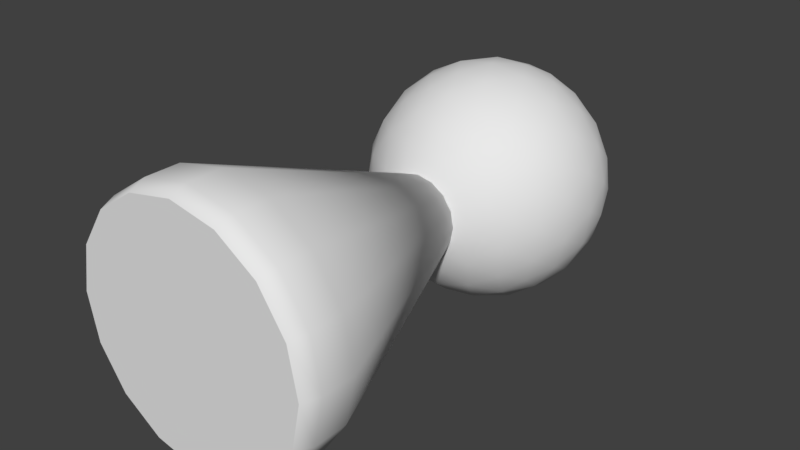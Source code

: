 # Source: player.blend  (saved by Blender 2.79.0; exported with 4.5.12 LTS)
import bpy
from mathutils import Matrix  # noqa: F401  (used for matrix-valued properties, if any)

bpy.ops.wm.read_factory_settings(use_empty=True)
scene = bpy.context.scene
scene.name = 'Scene'

# ---- collections
col_collection_1 = bpy.data.collections.new('Collection 1'); scene.collection.children.link(col_collection_1)

# ---- world
world_world = bpy.data.worlds.new('World'); scene.world = world_world
world_world.color = (0.05088, 0.05088, 0.05088)
world_world.use_sun_shadow = False
world_world.sun_shadow_jitter_overblur = 0.0
world_world.cycles.sampling_method = 'MANUAL'

# ---- meshes
me_cylinder_002 = bpy.data.meshes.new('Cylinder.002')
me_cylinder_002.from_pydata([(0.0, 0.1, -0.75), (0.0, 0.3, -0.75), (0.287, 0.1, -0.6929), (0.287, 0.3, -0.6929), (0.5303, 0.1, -0.5303), (0.5303, 0.3, -0.5303), (0.6929, 0.1, -0.287), (0.6929, 0.3, -0.287), (0.75, 0.1, 2.951e-08), (0.75, 0.3, 2.295e-08), (0.6929, 0.1, 0.287), (0.6929, 0.3, 0.287), (0.5303, 0.1, 0.5303), (0.5303, 0.3, 0.5303), (0.287, 0.1, 0.6929), (0.287, 0.3, 0.6929), (1.132e-07, 0.1, 0.75), (1.132e-07, 0.3, 0.75), (-0.287, 0.1, 0.6929), (-0.287, 0.3, 0.6929), (-0.5303, 0.1, 0.5303), (-0.5303, 0.3, 0.5303), (-0.6929, 0.1, 0.287), (-0.6929, 0.3, 0.287), (-0.75, 0.1, -1.222e-08), (-0.75, 0.3, -1.878e-08), (-0.6929, 0.1, -0.287), (-0.6929, 0.3, -0.287), (-0.5303, 0.1, -0.5303), (-0.5303, 0.3, -0.5303), (-0.287, 0.1, -0.6929), (-0.287, 0.3, -0.6929), (2.794e-08, 2.3, -8.378e-08), (-0.5038, -2.936e-08, -0.5038), (-0.6583, -1.589e-08, -0.2727), (-0.7125, -4.952e-16, -8.496e-09), (-0.6583, 1.589e-08, 0.2727), (-0.5038, 2.936e-08, 0.5038), (-0.2727, 3.836e-08, 0.6583), (1.078e-07, 4.153e-08, 0.7125), (0.2727, 3.836e-08, 0.6583), (0.5038, 2.936e-08, 0.5038), (0.6583, 1.589e-08, 0.2727), (0.7125, 1.815e-15, 3.114e-08), (0.6583, -1.589e-08, -0.2727), (0.5038, -2.936e-08, -0.5038), (0.2727, -3.836e-08, -0.6583), (2.601e-10, -4.153e-08, -0.7125), (-0.2727, -3.836e-08, -0.6583), (0.0, 1.6, -6.994e-08), (0.5065, 1.987, 0.368), (-0.1935, 1.987, 0.5955), (-0.6261, 1.987, -8.685e-08), (-0.1935, 1.987, -0.5955), (0.5065, 1.987, -0.368), (0.1935, 2.613, 0.5955), (-0.5065, 2.613, 0.368), (-0.5065, 2.613, -0.368), (0.1935, 2.613, -0.5955), (0.6261, 2.613, -1.142e-07), (0.0, 3.0, -1.311e-07), (-0.163, 1.84, 0.5016), (-0.1137, 1.705, 0.35), (-0.05432, 1.622, 0.1672), (0.1422, 1.622, 0.1033), (0.2977, 1.705, 0.2163), (0.4267, 1.84, 0.31), (0.3724, 1.948, 0.4772), (0.184, 1.932, 0.5663), (-0.02075, 1.948, 0.6049), (0.5689, 1.948, -0.2067), (0.5955, 1.932, -8.445e-08), (0.5689, 1.948, 0.2067), (0.1422, 1.622, -0.1033), (0.2977, 1.705, -0.2163), (0.4267, 1.84, -0.31), (-0.5274, 1.84, -8.042e-08), (-0.368, 1.705, -7.451e-08), (-0.1758, 1.622, -7.092e-08), (-0.3388, 1.948, 0.5016), (-0.4817, 1.932, 0.35), (-0.5817, 1.948, 0.1672), (-0.163, 1.84, -0.5016), (-0.1137, 1.705, -0.35), (-0.05432, 1.622, -0.1672), (-0.5817, 1.948, -0.1672), (-0.4817, 1.932, -0.35), (-0.3388, 1.948, -0.5016), (-0.02075, 1.948, -0.6049), (0.184, 1.932, -0.5663), (0.3724, 1.948, -0.4772), (0.6696, 2.476, 0.1033), (0.6657, 2.3, 0.2163), (0.6025, 2.124, 0.31), (0.6025, 2.124, -0.31), (0.6657, 2.3, -0.2163), (0.6696, 2.476, -0.1033), (0.1087, 2.476, 0.6688), (0.0, 2.3, 0.7), (-0.1087, 2.124, 0.6688), (0.481, 2.124, 0.4772), (0.4114, 2.3, 0.5663), (0.3052, 2.476, 0.6049), (-0.6025, 2.476, 0.31), (-0.6657, 2.3, 0.2163), (-0.6696, 2.124, 0.1033), (-0.3052, 2.124, 0.6049), (-0.4114, 2.3, 0.5663), (-0.481, 2.476, 0.4772), (-0.481, 2.476, -0.4772), (-0.4114, 2.3, -0.5663), (-0.3052, 2.124, -0.6049), (-0.6696, 2.124, -0.1033), (-0.6657, 2.3, -0.2163), (-0.6025, 2.476, -0.31), (0.3052, 2.476, -0.6049), (0.4114, 2.3, -0.5663), (0.481, 2.124, -0.4772), (-0.1087, 2.124, -0.6688), (0.0, 2.3, -0.7), (0.1087, 2.476, -0.6688), (0.5817, 2.652, 0.1672), (0.4817, 2.668, 0.35), (0.3388, 2.652, 0.5016), (0.02075, 2.652, 0.6049), (-0.184, 2.668, 0.5663), (-0.3724, 2.652, 0.4772), (-0.5689, 2.652, 0.2067), (-0.5955, 2.668, -1.166e-07), (-0.5689, 2.652, -0.2067), (-0.3724, 2.652, -0.4772), (-0.184, 2.668, -0.5663), (0.02075, 2.652, -0.6049), (0.3388, 2.652, -0.5016), (0.4817, 2.668, -0.35), (0.5817, 2.652, -0.1672), (0.05432, 2.978, 0.1672), (0.1137, 2.895, 0.35), (0.163, 2.76, 0.5016), (0.5274, 2.76, -1.207e-07), (0.368, 2.895, -1.266e-07), (0.1758, 2.978, -1.302e-07), (-0.1422, 2.978, 0.1033), (-0.2977, 2.895, 0.2163), (-0.4267, 2.76, 0.31), (-0.1422, 2.978, -0.1033), (-0.2977, 2.895, -0.2163), (-0.4267, 2.76, -0.31), (0.05432, 2.978, -0.1672), (0.1137, 2.895, -0.35), (0.163, 2.76, -0.5016), (0.2533, 2.926, -0.184), (0.4467, 2.807, -0.184), (0.313, 2.807, -0.368), (-0.09674, 2.926, -0.2977), (-0.03695, 2.807, -0.4817), (-0.2533, 2.807, -0.4114), (-0.313, 2.926, -1.279e-07), (-0.4696, 2.807, -0.1137), (-0.4696, 2.807, 0.1137), (-0.09674, 2.926, 0.2977), (-0.2533, 2.807, 0.4114), (-0.03695, 2.807, 0.4817), (0.2533, 2.926, 0.184), (0.313, 2.807, 0.368), (0.4467, 2.807, 0.184), (0.6033, 2.493, -0.2977), (0.5663, 2.3, -0.4114), (0.4696, 2.493, -0.4817), (-0.09674, 2.493, -0.6657), (-0.2163, 2.3, -0.6657), (-0.3131, 2.493, -0.5955), (-0.663, 2.493, -0.1137), (-0.7, 2.3, 1.618e-07), (-0.663, 2.493, 0.1137), (-0.3131, 2.493, 0.5955), (-0.2163, 2.3, 0.6657), (-0.09674, 2.493, 0.6657), (0.4696, 2.493, 0.4817), (0.5663, 2.3, 0.4114), (0.6033, 2.493, 0.2977), (0.2163, 2.3, -0.6657), (0.3131, 2.107, -0.5955), (0.09674, 2.107, -0.6657), (-0.5663, 2.3, -0.4114), (-0.4696, 2.107, -0.4817), (-0.6033, 2.107, -0.2977), (-0.5663, 2.3, 0.4114), (-0.6033, 2.107, 0.2977), (-0.4696, 2.107, 0.4817), (0.2163, 2.3, 0.6657), (0.09674, 2.107, 0.6657), (0.3131, 2.107, 0.5955), (0.7, 2.3, -1.162e-07), (0.663, 2.107, 0.1137), (0.663, 2.107, -0.1137), (0.2533, 1.793, -0.4114), (0.09674, 1.674, -0.2977), (0.03695, 1.793, -0.4817), (-0.313, 1.793, -0.368), (-0.2533, 1.674, -0.184), (-0.4467, 1.793, -0.184), (-0.4467, 1.793, 0.184), (-0.2533, 1.674, 0.184), (-0.313, 1.793, 0.368), (0.4696, 1.793, -0.1137), (0.4696, 1.793, 0.1137), (0.313, 1.674, 4.434e-07), (0.03695, 1.793, 0.4817), (0.09674, 1.674, 0.2977), (0.2533, 1.793, 0.4114)], [], [(0, 1, 3, 2), (2, 3, 5, 4), (4, 5, 7, 6), (6, 7, 9, 8), (8, 9, 11, 10), (10, 11, 13, 12), (12, 13, 15, 14), (14, 15, 17, 16), (16, 17, 19, 18), (18, 19, 21, 20), (20, 21, 23, 22), (22, 23, 25, 24), (24, 25, 27, 26), (26, 27, 29, 28), (7, 5, 32), (28, 29, 31, 30), (30, 31, 1, 0), (14, 16, 39, 40), (18, 20, 37, 38), (17, 15, 32), (3, 1, 32), (27, 25, 32), (13, 11, 32), (23, 21, 32), (1, 31, 32), (9, 7, 32), (19, 17, 32), (29, 27, 32), (5, 3, 32), (15, 13, 32), (25, 23, 32), (11, 9, 32), (21, 19, 32), (31, 29, 32), (8, 10, 42, 43), (22, 24, 35, 36), (12, 14, 40, 41), (2, 4, 45, 46), (26, 28, 33, 34), (16, 18, 38, 39), (6, 8, 43, 44), (30, 0, 47, 48), (20, 22, 36, 37), (10, 12, 41, 42), (0, 2, 46, 47), (24, 26, 34, 35), (47, 46, 45, 44, 43, 42, 41, 40, 39, 38, 37, 36, 35, 34, 33, 48), (28, 30, 48, 33), (4, 6, 44, 45), (49, 64, 63), (50, 66, 72), (49, 63, 78), (49, 78, 84), (49, 84, 73), (50, 72, 93), (51, 69, 99), (52, 81, 105), (53, 87, 111), (54, 90, 117), (50, 93, 100), (51, 99, 106), (52, 105, 112), (53, 111, 118), (54, 117, 94), (55, 123, 138), (56, 126, 144), (57, 129, 147), (58, 132, 150), (59, 135, 139), (141, 148, 60), (140, 151, 141), (139, 152, 140), (141, 151, 148), (151, 149, 148), (140, 152, 151), (152, 153, 151), (151, 153, 149), (153, 150, 149), (139, 135, 152), (135, 134, 152), (152, 134, 153), (134, 133, 153), (153, 133, 150), (133, 58, 150), (148, 145, 60), (149, 154, 148), (150, 155, 149), (148, 154, 145), (154, 146, 145), (149, 155, 154), (155, 156, 154), (154, 156, 146), (156, 147, 146), (150, 132, 155), (132, 131, 155), (155, 131, 156), (131, 130, 156), (156, 130, 147), (130, 57, 147), (145, 142, 60), (146, 157, 145), (147, 158, 146), (145, 157, 142), (157, 143, 142), (146, 158, 157), (158, 159, 157), (157, 159, 143), (159, 144, 143), (147, 129, 158), (129, 128, 158), (158, 128, 159), (128, 127, 159), (159, 127, 144), (127, 56, 144), (142, 136, 60), (143, 160, 142), (144, 161, 143), (142, 160, 136), (160, 137, 136), (143, 161, 160), (161, 162, 160), (160, 162, 137), (162, 138, 137), (144, 126, 161), (126, 125, 161), (161, 125, 162), (125, 124, 162), (162, 124, 138), (124, 55, 138), (136, 141, 60), (137, 163, 136), (138, 164, 137), (136, 163, 141), (163, 140, 141), (137, 164, 163), (164, 165, 163), (163, 165, 140), (165, 139, 140), (138, 123, 164), (123, 122, 164), (164, 122, 165), (122, 121, 165), (165, 121, 139), (121, 59, 139), (96, 135, 59), (95, 166, 96), (94, 167, 95), (96, 166, 135), (166, 134, 135), (95, 167, 166), (167, 168, 166), (166, 168, 134), (168, 133, 134), (94, 117, 167), (117, 116, 167), (167, 116, 168), (116, 115, 168), (168, 115, 133), (115, 58, 133), (120, 132, 58), (119, 169, 120), (118, 170, 119), (120, 169, 132), (169, 131, 132), (119, 170, 169), (170, 171, 169), (169, 171, 131), (171, 130, 131), (118, 111, 170), (111, 110, 170), (170, 110, 171), (110, 109, 171), (171, 109, 130), (109, 57, 130), (114, 129, 57), (113, 172, 114), (112, 173, 113), (114, 172, 129), (172, 128, 129), (113, 173, 172), (173, 174, 172), (172, 174, 128), (174, 127, 128), (112, 105, 173), (105, 104, 173), (173, 104, 174), (104, 103, 174), (174, 103, 127), (103, 56, 127), (108, 126, 56), (107, 175, 108), (106, 176, 107), (108, 175, 126), (175, 125, 126), (107, 176, 175), (176, 177, 175), (175, 177, 125), (177, 124, 125), (106, 99, 176), (99, 98, 176), (176, 98, 177), (98, 97, 177), (177, 97, 124), (97, 55, 124), (102, 123, 55), (101, 178, 102), (100, 179, 101), (102, 178, 123), (178, 122, 123), (101, 179, 178), (179, 180, 178), (178, 180, 122), (180, 121, 122), (100, 93, 179), (93, 92, 179), (179, 92, 180), (92, 91, 180), (180, 91, 121), (91, 59, 121), (115, 120, 58), (116, 181, 115), (117, 182, 116), (115, 181, 120), (181, 119, 120), (116, 182, 181), (182, 183, 181), (181, 183, 119), (183, 118, 119), (117, 90, 182), (90, 89, 182), (182, 89, 183), (89, 88, 183), (183, 88, 118), (88, 53, 118), (109, 114, 57), (110, 184, 109), (111, 185, 110), (109, 184, 114), (184, 113, 114), (110, 185, 184), (185, 186, 184), (184, 186, 113), (186, 112, 113), (111, 87, 185), (87, 86, 185), (185, 86, 186), (86, 85, 186), (186, 85, 112), (85, 52, 112), (103, 108, 56), (104, 187, 103), (105, 188, 104), (103, 187, 108), (187, 107, 108), (104, 188, 187), (188, 189, 187), (187, 189, 107), (189, 106, 107), (105, 81, 188), (81, 80, 188), (188, 80, 189), (80, 79, 189), (189, 79, 106), (79, 51, 106), (97, 102, 55), (98, 190, 97), (99, 191, 98), (97, 190, 102), (190, 101, 102), (98, 191, 190), (191, 192, 190), (190, 192, 101), (192, 100, 101), (99, 69, 191), (69, 68, 191), (191, 68, 192), (68, 67, 192), (192, 67, 100), (67, 50, 100), (91, 96, 59), (92, 193, 91), (93, 194, 92), (91, 193, 96), (193, 95, 96), (92, 194, 193), (194, 195, 193), (193, 195, 95), (195, 94, 95), (93, 72, 194), (72, 71, 194), (194, 71, 195), (71, 70, 195), (195, 70, 94), (70, 54, 94), (75, 90, 54), (74, 196, 75), (73, 197, 74), (75, 196, 90), (196, 89, 90), (74, 197, 196), (197, 198, 196), (196, 198, 89), (198, 88, 89), (73, 84, 197), (84, 83, 197), (197, 83, 198), (83, 82, 198), (198, 82, 88), (82, 53, 88), (82, 87, 53), (83, 199, 82), (84, 200, 83), (82, 199, 87), (199, 86, 87), (83, 200, 199), (200, 201, 199), (199, 201, 86), (201, 85, 86), (84, 78, 200), (78, 77, 200), (200, 77, 201), (77, 76, 201), (201, 76, 85), (76, 52, 85), (76, 81, 52), (77, 202, 76), (78, 203, 77), (76, 202, 81), (202, 80, 81), (77, 203, 202), (203, 204, 202), (202, 204, 80), (204, 79, 80), (78, 63, 203), (63, 62, 203), (203, 62, 204), (62, 61, 204), (204, 61, 79), (61, 51, 79), (70, 75, 54), (71, 205, 70), (72, 206, 71), (70, 205, 75), (205, 74, 75), (71, 206, 205), (206, 207, 205), (205, 207, 74), (207, 73, 74), (72, 66, 206), (66, 65, 206), (206, 65, 207), (65, 64, 207), (207, 64, 73), (64, 49, 73), (61, 69, 51), (62, 208, 61), (63, 209, 62), (61, 208, 69), (208, 68, 69), (62, 209, 208), (209, 210, 208), (208, 210, 68), (210, 67, 68), (63, 64, 209), (64, 65, 209), (209, 65, 210), (65, 66, 210), (210, 66, 67), (66, 50, 67)])
me_cylinder_002.polygons.foreach_set('use_smooth', [1, 1, 1, 1, 1, 1, 1, 1, 1, 1, 1, 1, 1, 1, 1, 1, 1, 1, 1, 1, 1, 1, 1, 1, 1, 1, 1, 1, 1, 1, 1, 1, 1, 1, 1, 1, 1, 1, 1, 1, 1, 1, 1, 1, 1, 1, 0, 1, 1, 1, 1, 1, 1, 1, 1, 1, 1, 1, 1, 1, 1, 1, 1, 1, 1, 1, 1, 1, 1, 1, 1, 1, 1, 1, 1, 1, 1, 1, 1, 1, 1, 1, 1, 1, 1, 1, 1, 1, 1, 1, 1, 1, 1, 1, 1, 1, 1, 1, 1, 1, 1, 1, 1, 1, 1, 1, 1, 1, 1, 1, 1, 1, 1, 1, 1, 1, 1, 1, 1, 1, 1, 1, 1, 1, 1, 1, 1, 1, 1, 1, 1, 1, 1, 1, 1, 1, 1, 1, 1, 1, 1, 1, 1, 1, 1, 1, 1, 1, 1, 1, 1, 1, 1, 1, 1, 1, 1, 1, 1, 1, 1, 1, 1, 1, 1, 1, 1, 1, 1, 1, 1, 1, 1, 1, 1, 1, 1, 1, 1, 1, 1, 1, 1, 1, 1, 1, 1, 1, 1, 1, 1, 1, 1, 1, 1, 1, 1, 1, 1, 1, 1, 1, 1, 1, 1, 1, 1, 1, 1, 1, 1, 1, 1, 1, 1, 1, 1, 1, 1, 1, 1, 1, 1, 1, 1, 1, 1, 1, 1, 1, 1, 1, 1, 1, 1, 1, 1, 1, 1, 1, 1, 1, 1, 1, 1, 1, 1, 1, 1, 1, 1, 1, 1, 1, 1, 1, 1, 1, 1, 1, 1, 1, 1, 1, 1, 1, 1, 1, 1, 1, 1, 1, 1, 1, 1, 1, 1, 1, 1, 1, 1, 1, 1, 1, 1, 1, 1, 1, 1, 1, 1, 1, 1, 1, 1, 1, 1, 1, 1, 1, 1, 1, 1, 1, 1, 1, 1, 1, 1, 1, 1, 1, 1, 1, 1, 1, 1, 1, 1, 1, 1, 1, 1, 1, 1, 1, 1, 1, 1, 1, 1, 1, 1, 1, 1, 1, 1, 1, 1, 1, 1, 1, 1, 1, 1, 1, 1, 1, 1, 1, 1, 1, 1, 1, 1, 1, 1, 1, 1, 1, 1, 1, 1, 1, 1, 1, 1, 1, 1])
_uv = me_cylinder_002.uv_layers.new(name='UVMap')
_uv.uv.foreach_set('vector', [0.3915, 0.2714, 0.3604, 0.291, 0.3191, 0.2375, 0.3466, 0.2133, 0.3466, 0.2133, 0.3191, 0.2375, 0.2699, 0.1911, 0.2934, 0.163, 0.2934, 0.163, 0.2699, 0.1911, 0.2141, 0.152, 0.2338, 0.121, 0.2338, 0.121, 0.2141, 0.152, 0.1526, 0.1192, 0.1698, 0.08601, 0.1698, 0.08601, 0.1526, 0.1192, 0.084, 0.09008, 0.1011, 0.05225, 0.1734, 0.9615, 0.15, 0.9263, 0.2148, 0.8854, 0.2368, 0.9165, 0.2368, 0.9165, 0.2148, 0.8854, 0.2709, 0.8424, 0.2951, 0.8706, 0.2951, 0.8706, 0.2709, 0.8424, 0.32, 0.7941, 0.3474, 0.8187, 0.3474, 0.8187, 0.32, 0.7941, 0.361, 0.7397, 0.3918, 0.76, 0.3918, 0.76, 0.361, 0.7397, 0.393, 0.6799, 0.4266, 0.695, 0.4266, 0.695, 0.393, 0.6799, 0.4148, 0.6157, 0.4505, 0.6252, 0.4505, 0.6252, 0.4148, 0.6157, 0.4259, 0.5489, 0.4626, 0.5524, 0.4626, 0.5524, 0.4259, 0.5489, 0.4258, 0.4812, 0.4627, 0.4786, 0.4627, 0.4786, 0.4258, 0.4812, 0.4146, 0.4144, 0.4505, 0.4058, 0.2141, 0.152, 0.2699, 0.1911, 0.01946, 0.514, 0.4505, 0.4058, 0.4146, 0.4144, 0.3926, 0.3505, 0.4265, 0.3361, 0.4265, 0.3361, 0.3926, 0.3505, 0.3604, 0.291, 0.3915, 0.2714, 0.2951, 0.8706, 0.3474, 0.8187, 0.3643, 0.8334, 0.31, 0.8872, 0.3918, 0.76, 0.4266, 0.695, 0.4472, 0.704, 0.4107, 0.7721, 0.32, 0.7941, 0.2709, 0.8424, 0.01946, 0.514, 0.3191, 0.2375, 0.3604, 0.291, 0.01946, 0.514, 0.4258, 0.4812, 0.4259, 0.5489, 0.01946, 0.514, 0.2148, 0.8854, 0.15, 0.9263, 0.01946, 0.514, 0.4148, 0.6157, 0.393, 0.6799, 0.01946, 0.514, 0.3604, 0.291, 0.3926, 0.3505, 0.01946, 0.514, 0.1526, 0.1192, 0.2141, 0.152, 0.01946, 0.514, 0.361, 0.7397, 0.32, 0.7941, 0.01946, 0.514, 0.4146, 0.4144, 0.4258, 0.4812, 0.01946, 0.514, 0.2699, 0.1911, 0.3191, 0.2375, 0.01946, 0.514, 0.2709, 0.8424, 0.2148, 0.8854, 0.01946, 0.514, 0.4259, 0.5489, 0.4148, 0.6157, 0.01946, 0.514, 0.084, 0.09008, 0.1526, 0.1192, 0.01946, 0.514, 0.393, 0.6799, 0.361, 0.7397, 0.01946, 0.514, 0.3926, 0.3505, 0.4146, 0.4144, 0.01946, 0.514, 0.1698, 0.08601, 0.1011, 0.05225, 0.113, 0.03304, 0.1799, 0.06665, 0.4505, 0.6252, 0.4626, 0.5524, 0.4851, 0.5543, 0.4724, 0.6307, 0.2368, 0.9165, 0.2951, 0.8706, 0.31, 0.8872, 0.2504, 0.9344, 0.3466, 0.2133, 0.2934, 0.163, 0.3075, 0.1458, 0.3632, 0.1983, 0.4627, 0.4786, 0.4505, 0.4058, 0.4723, 0.4003, 0.4851, 0.4767, 0.3474, 0.8187, 0.3918, 0.76, 0.4107, 0.7721, 0.3643, 0.8334, 0.2338, 0.121, 0.1698, 0.08601, 0.1799, 0.06665, 0.2454, 0.1023, 0.4265, 0.3361, 0.3915, 0.2714, 0.4103, 0.2591, 0.4471, 0.3271, 0.4266, 0.695, 0.4505, 0.6252, 0.4724, 0.6307, 0.4472, 0.704, 0.1734, 0.9615, 0.2368, 0.9165, 0.2504, 0.9344, 0.1886, 0.9794, 0.3915, 0.2714, 0.3466, 0.2133, 0.3632, 0.1983, 0.4103, 0.2591, 0.4626, 0.5524, 0.4627, 0.4786, 0.4851, 0.4767, 0.4851, 0.5543, 0.8086, 0.7177, 0.8469, 0.756, 0.8676, 0.806, 0.8676, 0.8602, 0.8469, 0.9102, 0.8086, 0.9485, 0.7586, 0.9692, 0.7044, 0.9692, 0.6544, 0.9485, 0.6161, 0.9102, 0.5954, 0.8602, 0.5954, 0.806, 0.6161, 0.756, 0.6544, 0.7177, 0.7044, 0.697, 0.7586, 0.697, 0.4505, 0.4058, 0.4265, 0.3361, 0.4471, 0.3271, 0.4723, 0.4003, 0.2934, 0.163, 0.2338, 0.121, 0.2454, 0.1023, 0.3075, 0.1458, 0.6411, 0.09516, 0.65, 0.1294, 0.6118, 0.1145, 0.7131, 0.3727, 0.7377, 0.379, 0.7107, 0.4072, 0.6411, 0.09516, 0.6118, 0.1145, 0.6134, 0.0744, 0.6411, 0.09516, 0.6134, 0.0744, 0.6527, 0.06449, 0.6411, 0.09516, 0.6527, 0.06449, 0.6753, 0.09849, 0.7131, 0.3727, 0.7107, 0.4072, 0.6833, 0.3868, 0.7628, 0.3349, 0.7532, 0.3068, 0.7851, 0.3075, 0.6835, 0.6374, 0.7011, 0.6558, 0.6635, 0.6655, 0.6472, 0.492, 0.6602, 0.5226, 0.6202, 0.5111, 0.8991, 0.5599, 0.8998, 0.5959, 0.8666, 0.5714, 0.7131, 0.3727, 0.6833, 0.3868, 0.6935, 0.346, 0.7628, 0.3349, 0.7851, 0.3075, 0.7901, 0.3472, 0.6835, 0.6374, 0.6635, 0.6655, 0.6508, 0.6336, 0.6472, 0.492, 0.6202, 0.5111, 0.6164, 0.4769, 0.8991, 0.5599, 0.8666, 0.5714, 0.8762, 0.5324, 0.6069, 0.2682, 0.5938, 0.2988, 0.5729, 0.2717, 0.8991, 0.3891, 0.8998, 0.3531, 0.9299, 0.377, 0.5409, 0.5965, 0.5434, 0.631, 0.5163, 0.6028, 0.7515, 0.09784, 0.7782, 0.07653, 0.7708, 0.1156, 0.5706, 0.4136, 0.5529, 0.4321, 0.5423, 0.3942, 0.8352, 0.2044, 0.8335, 0.1636, 0.8633, 0.1833, 0.8035, 0.2245, 0.7992, 0.1836, 0.8352, 0.2044, 0.7758, 0.2378, 0.7665, 0.202, 0.8035, 0.2245, 0.8352, 0.2044, 0.7992, 0.1836, 0.8335, 0.1636, 0.7992, 0.1836, 0.7999, 0.1392, 0.8335, 0.1636, 0.8035, 0.2245, 0.7665, 0.202, 0.7992, 0.1836, 0.7665, 0.202, 0.7647, 0.1572, 0.7992, 0.1836, 0.7992, 0.1836, 0.7647, 0.1572, 0.7999, 0.1392, 0.7647, 0.1572, 0.7708, 0.1156, 0.7999, 0.1392, 0.5423, 0.3942, 0.5529, 0.4321, 0.5221, 0.4104, 0.7444, 0.2139, 0.7377, 0.1743, 0.7665, 0.202, 0.7665, 0.202, 0.7377, 0.1743, 0.7647, 0.1572, 0.7672, 0.5366, 0.7614, 0.578, 0.7377, 0.5613, 0.7647, 0.1572, 0.7411, 0.1324, 0.7708, 0.1156, 0.7614, 0.578, 0.7628, 0.6141, 0.7386, 0.603, 0.8335, 0.1636, 0.8724, 0.1485, 0.8633, 0.1833, 0.7999, 0.1392, 0.8401, 0.1221, 0.8335, 0.1636, 0.7708, 0.1156, 0.8055, 0.09573, 0.7999, 0.1392, 0.8335, 0.1636, 0.8401, 0.1221, 0.8724, 0.1485, 0.8401, 0.1221, 0.8812, 0.1076, 0.8724, 0.1485, 0.7999, 0.1392, 0.8055, 0.09573, 0.8401, 0.1221, 0.8055, 0.09573, 0.8483, 0.07911, 0.8401, 0.1221, 0.8401, 0.1221, 0.8483, 0.07911, 0.8812, 0.1076, 0.8483, 0.07911, 0.8872, 0.07031, 0.8812, 0.1076, 0.7708, 0.1156, 0.7782, 0.07653, 0.8055, 0.09573, 0.7782, 0.07653, 0.8155, 0.05738, 0.8055, 0.09573, 0.8055, 0.09573, 0.8155, 0.05738, 0.8483, 0.07911, 0.8155, 0.05738, 0.8559, 0.04632, 0.8483, 0.07911, 0.8483, 0.07911, 0.8559, 0.04632, 0.8872, 0.07031, 0.8559, 0.04632, 0.8898, 0.04404, 0.8872, 0.07031, 0.8724, 0.1485, 0.898, 0.1799, 0.8633, 0.1833, 0.8812, 0.1076, 0.9111, 0.1401, 0.8724, 0.1485, 0.8872, 0.07031, 0.9193, 0.09703, 0.8812, 0.1076, 0.8724, 0.1485, 0.9111, 0.1401, 0.898, 0.1799, 0.9111, 0.1401, 0.935, 0.1733, 0.898, 0.1799, 0.8812, 0.1076, 0.9193, 0.09703, 0.9111, 0.1401, 0.9193, 0.09703, 0.9475, 0.1316, 0.9111, 0.1401, 0.9111, 0.1401, 0.9475, 0.1316, 0.935, 0.1733, 0.9492, 0.4047, 0.9299, 0.377, 0.9597, 0.3613, 0.8872, 0.07031, 0.9204, 0.06261, 0.9193, 0.09703, 0.9204, 0.06261, 0.9505, 0.09148, 0.9193, 0.09703, 0.9193, 0.09703, 0.9505, 0.09148, 0.9475, 0.1316, 0.9291, 0.4435, 0.9153, 0.4163, 0.9492, 0.4047, 0.9492, 0.4047, 0.9153, 0.4163, 0.9299, 0.377, 0.9153, 0.4163, 0.8991, 0.3891, 0.9299, 0.377, 0.898, 0.1799, 0.8751, 0.2144, 0.8633, 0.1833, 0.935, 0.1733, 0.9141, 0.2126, 0.898, 0.1799, 0.9299, 0.377, 0.9322, 0.3351, 0.9597, 0.3613, 0.898, 0.1799, 0.9141, 0.2126, 0.8751, 0.2144, 0.9141, 0.2126, 0.8869, 0.2456, 0.8751, 0.2144, 0.935, 0.1733, 0.9505, 0.2041, 0.9141, 0.2126, 0.9322, 0.3351, 0.9266, 0.2915, 0.9597, 0.3178, 0.9141, 0.2126, 0.9253, 0.2421, 0.8869, 0.2456, 0.5627, 0.2478, 0.5729, 0.2717, 0.5376, 0.2824, 0.9299, 0.377, 0.8998, 0.3531, 0.9322, 0.3351, 0.8998, 0.3531, 0.8968, 0.3113, 0.9322, 0.3351, 0.9322, 0.3351, 0.8968, 0.3113, 0.9266, 0.2915, 0.8968, 0.3113, 0.8897, 0.2737, 0.9266, 0.2915, 0.9266, 0.2915, 0.8897, 0.2737, 0.9148, 0.2579, 0.6, 0.2435, 0.6069, 0.2682, 0.5729, 0.2717, 0.8751, 0.2144, 0.8352, 0.2044, 0.8633, 0.1833, 0.8869, 0.2456, 0.8449, 0.2395, 0.8751, 0.2144, 0.5729, 0.2717, 0.5559, 0.3086, 0.5376, 0.2824, 0.8751, 0.2144, 0.8449, 0.2395, 0.8352, 0.2044, 0.8449, 0.2395, 0.8035, 0.2245, 0.8352, 0.2044, 0.5376, 0.2824, 0.5559, 0.3086, 0.5217, 0.3238, 0.5559, 0.3086, 0.5447, 0.3536, 0.5217, 0.3238, 0.8449, 0.2395, 0.8123, 0.2579, 0.8035, 0.2245, 0.5447, 0.3536, 0.5423, 0.3942, 0.5163, 0.3679, 0.5729, 0.2717, 0.5938, 0.2988, 0.5559, 0.3086, 0.5938, 0.2988, 0.5815, 0.3391, 0.5559, 0.3086, 0.5559, 0.3086, 0.5815, 0.3391, 0.5447, 0.3536, 0.5815, 0.3391, 0.5735, 0.3804, 0.5447, 0.3536, 0.5447, 0.3536, 0.5735, 0.3804, 0.5423, 0.3942, 0.5735, 0.3804, 0.5706, 0.4136, 0.5423, 0.3942, 0.5906, 0.4417, 0.5529, 0.4321, 0.5706, 0.4136, 0.8472, 0.5047, 0.8049, 0.5171, 0.8188, 0.4847, 0.8762, 0.5324, 0.8365, 0.5433, 0.8472, 0.5047, 0.8188, 0.4847, 0.8049, 0.5171, 0.7805, 0.4999, 0.8049, 0.5171, 0.7672, 0.5366, 0.7805, 0.4999, 0.8472, 0.5047, 0.8365, 0.5433, 0.8049, 0.5171, 0.8365, 0.5433, 0.7944, 0.5601, 0.8049, 0.5171, 0.8049, 0.5171, 0.7944, 0.5601, 0.7672, 0.5366, 0.7944, 0.5601, 0.7614, 0.578, 0.7672, 0.5366, 0.8762, 0.5324, 0.8666, 0.5714, 0.8365, 0.5433, 0.8666, 0.5714, 0.8272, 0.5865, 0.8365, 0.5433, 0.8365, 0.5433, 0.8272, 0.5865, 0.7944, 0.5601, 0.8272, 0.5865, 0.7901, 0.6018, 0.7944, 0.5601, 0.7944, 0.5601, 0.7901, 0.6018, 0.7614, 0.578, 0.7901, 0.6018, 0.7628, 0.6141, 0.7614, 0.578, 0.7851, 0.6415, 0.7532, 0.6422, 0.7628, 0.6141, 0.8167, 0.6696, 0.7799, 0.6744, 0.7851, 0.6415, 0.6164, 0.4769, 0.5828, 0.4993, 0.5809, 0.4673, 0.7851, 0.6415, 0.7799, 0.6744, 0.7532, 0.6422, 0.7861, 0.04454, 0.8155, 0.05738, 0.7782, 0.07653, 0.5809, 0.4673, 0.5828, 0.4993, 0.5458, 0.494, 0.5828, 0.4993, 0.55, 0.5316, 0.5458, 0.494, 0.5458, 0.494, 0.55, 0.5316, 0.5184, 0.5287, 0.55, 0.5316, 0.5269, 0.565, 0.5184, 0.5287, 0.6164, 0.4769, 0.6202, 0.5111, 0.5828, 0.4993, 0.6202, 0.5111, 0.5888, 0.5388, 0.5828, 0.4993, 0.5828, 0.4993, 0.5888, 0.5388, 0.55, 0.5316, 0.5888, 0.5388, 0.5605, 0.5698, 0.55, 0.5316, 0.55, 0.5316, 0.5605, 0.5698, 0.5269, 0.565, 0.5605, 0.5698, 0.5409, 0.5965, 0.5269, 0.565, 0.5707, 0.6106, 0.5434, 0.631, 0.5409, 0.5965, 0.6101, 0.6243, 0.5794, 0.6493, 0.5707, 0.6106, 0.6508, 0.6336, 0.6234, 0.6619, 0.6101, 0.6243, 0.5707, 0.6106, 0.5794, 0.6493, 0.5434, 0.631, 0.5794, 0.6493, 0.5529, 0.667, 0.5434, 0.631, 0.6101, 0.6243, 0.6234, 0.6619, 0.5794, 0.6493, 0.6234, 0.6619, 0.5933, 0.6844, 0.5794, 0.6493, 0.5794, 0.6493, 0.5933, 0.6844, 0.5529, 0.667, 0.8901, 0.4483, 0.9153, 0.4163, 0.9291, 0.4435, 0.6508, 0.6336, 0.6635, 0.6655, 0.6234, 0.6619, 0.6635, 0.6655, 0.6367, 0.6911, 0.6234, 0.6619, 0.8585, 0.4745, 0.8472, 0.4443, 0.8901, 0.4483, 0.8472, 0.4443, 0.8762, 0.4166, 0.8901, 0.4483, 0.8901, 0.4483, 0.8762, 0.4166, 0.9153, 0.4163, 0.8762, 0.4166, 0.8991, 0.3891, 0.9153, 0.4163, 0.8666, 0.3776, 0.8998, 0.3531, 0.8991, 0.3891, 0.8272, 0.3625, 0.8625, 0.3358, 0.8666, 0.3776, 0.7901, 0.3472, 0.8204, 0.319, 0.8272, 0.3625, 0.8666, 0.3776, 0.8625, 0.3358, 0.8998, 0.3531, 0.8625, 0.3358, 0.8968, 0.3113, 0.8998, 0.3531, 0.8272, 0.3625, 0.8204, 0.319, 0.8625, 0.3358, 0.8204, 0.319, 0.857, 0.2921, 0.8625, 0.3358, 0.8625, 0.3358, 0.857, 0.2921, 0.8968, 0.3113, 0.857, 0.2921, 0.8897, 0.2737, 0.8968, 0.3113, 0.7901, 0.3472, 0.7851, 0.3075, 0.8204, 0.319, 0.7851, 0.3075, 0.8167, 0.2794, 0.8204, 0.319, 0.8204, 0.319, 0.8167, 0.2794, 0.857, 0.2921, 0.8167, 0.2794, 0.8515, 0.2585, 0.857, 0.2921, 0.857, 0.2921, 0.8515, 0.2585, 0.8897, 0.2737, 0.6377, 0.2531, 0.6069, 0.2682, 0.6, 0.2435, 0.6339, 0.2873, 0.5938, 0.2988, 0.6069, 0.2682, 0.6653, 0.315, 0.623, 0.3258, 0.6339, 0.2873, 0.6935, 0.346, 0.6558, 0.3581, 0.6653, 0.315, 0.6339, 0.2873, 0.623, 0.3258, 0.5938, 0.2988, 0.623, 0.3258, 0.5815, 0.3391, 0.5938, 0.2988, 0.6653, 0.315, 0.6558, 0.3581, 0.623, 0.3258, 0.6558, 0.3581, 0.6118, 0.3707, 0.623, 0.3258, 0.623, 0.3258, 0.6118, 0.3707, 0.5815, 0.3391, 0.6118, 0.3707, 0.5735, 0.3804, 0.5815, 0.3391, 0.6935, 0.346, 0.6833, 0.3868, 0.6558, 0.3581, 0.6833, 0.3868, 0.6439, 0.4005, 0.6558, 0.3581, 0.6558, 0.3581, 0.6439, 0.4005, 0.6118, 0.3707, 0.6439, 0.4005, 0.6033, 0.4098, 0.6118, 0.3707, 0.6118, 0.3707, 0.6033, 0.4098, 0.5735, 0.3804, 0.6033, 0.4098, 0.5706, 0.4136, 0.5735, 0.3804, 0.7901, 0.6018, 0.7851, 0.6415, 0.7628, 0.6141, 0.8272, 0.5865, 0.8204, 0.63, 0.7901, 0.6018, 0.8666, 0.5714, 0.8625, 0.6132, 0.8272, 0.5865, 0.7901, 0.6018, 0.8204, 0.63, 0.7851, 0.6415, 0.8204, 0.63, 0.8167, 0.6696, 0.7851, 0.6415, 0.8272, 0.5865, 0.8625, 0.6132, 0.8204, 0.63, 0.8625, 0.6132, 0.857, 0.6569, 0.8204, 0.63, 0.8204, 0.63, 0.857, 0.6569, 0.8167, 0.6696, 0.857, 0.6569, 0.8515, 0.6905, 0.8167, 0.6696, 0.8666, 0.5714, 0.8998, 0.5959, 0.8625, 0.6132, 0.8998, 0.5959, 0.8968, 0.6377, 0.8625, 0.6132, 0.8625, 0.6132, 0.8968, 0.6377, 0.857, 0.6569, 0.8968, 0.6377, 0.8897, 0.6753, 0.857, 0.6569, 0.857, 0.6569, 0.8897, 0.6753, 0.8515, 0.6905, 0.6541, 0.4673, 0.6472, 0.492, 0.6164, 0.4769, 0.5605, 0.5698, 0.5707, 0.6106, 0.5409, 0.5965, 0.5888, 0.5388, 0.5982, 0.5819, 0.5605, 0.5698, 0.6202, 0.5111, 0.631, 0.5496, 0.5888, 0.5388, 0.5605, 0.5698, 0.5982, 0.5819, 0.5707, 0.6106, 0.5982, 0.5819, 0.6101, 0.6243, 0.5707, 0.6106, 0.5888, 0.5388, 0.631, 0.5496, 0.5982, 0.5819, 0.631, 0.5496, 0.6423, 0.5945, 0.5982, 0.5819, 0.5982, 0.5819, 0.6423, 0.5945, 0.6101, 0.6243, 0.6423, 0.5945, 0.6508, 0.6336, 0.6101, 0.6243, 0.6202, 0.5111, 0.6602, 0.5226, 0.631, 0.5496, 0.6602, 0.5226, 0.6726, 0.5628, 0.631, 0.5496, 0.631, 0.5496, 0.6726, 0.5628, 0.6423, 0.5945, 0.6726, 0.5628, 0.6806, 0.6042, 0.6423, 0.5945, 0.6423, 0.5945, 0.6806, 0.6042, 0.6508, 0.6336, 0.6806, 0.6042, 0.6835, 0.6374, 0.6508, 0.6336, 0.8762, 0.4166, 0.8666, 0.3776, 0.8991, 0.3891, 0.8472, 0.4443, 0.8365, 0.4057, 0.8762, 0.4166, 0.8188, 0.4643, 0.8049, 0.4319, 0.8472, 0.4443, 0.8762, 0.4166, 0.8365, 0.4057, 0.8666, 0.3776, 0.8365, 0.4057, 0.8272, 0.3625, 0.8666, 0.3776, 0.8472, 0.4443, 0.8049, 0.4319, 0.8365, 0.4057, 0.8049, 0.4319, 0.7944, 0.3889, 0.8365, 0.4057, 0.8365, 0.4057, 0.7944, 0.3889, 0.8272, 0.3625, 0.7944, 0.3889, 0.7901, 0.3472, 0.8272, 0.3625, 0.8188, 0.4643, 0.7805, 0.4491, 0.8049, 0.4319, 0.7805, 0.4491, 0.7672, 0.4124, 0.8049, 0.4319, 0.8049, 0.4319, 0.7672, 0.4124, 0.7944, 0.3889, 0.7672, 0.4124, 0.7614, 0.371, 0.7944, 0.3889, 0.7944, 0.3889, 0.7614, 0.371, 0.7901, 0.3472, 0.7614, 0.371, 0.7628, 0.3349, 0.7901, 0.3472, 0.6377, 0.2531, 0.6339, 0.2873, 0.6069, 0.2682, 0.6732, 0.2435, 0.6712, 0.2755, 0.6377, 0.2531, 0.7851, 0.3075, 0.7799, 0.2746, 0.8167, 0.2794, 0.6377, 0.2531, 0.6712, 0.2755, 0.6339, 0.2873, 0.6712, 0.2755, 0.6653, 0.315, 0.6339, 0.2873, 0.6732, 0.2435, 0.7082, 0.2702, 0.6712, 0.2755, 0.7082, 0.2702, 0.7041, 0.3078, 0.6712, 0.2755, 0.6712, 0.2755, 0.7041, 0.3078, 0.6653, 0.315, 0.7041, 0.3078, 0.6935, 0.346, 0.6653, 0.315, 0.7851, 0.3075, 0.7532, 0.3068, 0.7799, 0.2746, 0.5573, 0.2003, 0.594, 0.2192, 0.565, 0.2318, 0.7082, 0.2702, 0.7356, 0.3049, 0.7041, 0.3078, 0.7356, 0.3049, 0.7272, 0.3412, 0.7041, 0.3078, 0.7041, 0.3078, 0.7272, 0.3412, 0.6935, 0.346, 0.7272, 0.3412, 0.7131, 0.3727, 0.6935, 0.346, 0.6033, 0.4098, 0.5906, 0.4417, 0.5706, 0.4136, 0.6439, 0.4005, 0.6307, 0.4381, 0.6033, 0.4098, 0.6833, 0.3868, 0.6747, 0.4255, 0.6439, 0.4005, 0.6033, 0.4098, 0.6307, 0.4381, 0.5906, 0.4417, 0.6307, 0.4381, 0.6174, 0.4673, 0.5906, 0.4417, 0.6439, 0.4005, 0.6747, 0.4255, 0.6307, 0.4381, 0.6747, 0.4255, 0.6607, 0.4606, 0.6307, 0.4381, 0.8585, 0.4745, 0.8901, 0.5007, 0.8472, 0.5047, 0.8901, 0.5007, 0.8762, 0.5324, 0.8472, 0.5047, 0.6833, 0.3868, 0.7107, 0.4072, 0.6747, 0.4255, 0.7107, 0.4072, 0.7011, 0.4432, 0.6747, 0.4255, 0.6747, 0.4255, 0.7011, 0.4432, 0.6607, 0.4606, 0.9291, 0.5055, 0.9153, 0.5327, 0.8901, 0.5007, 0.8901, 0.5007, 0.9153, 0.5327, 0.8762, 0.5324, 0.9153, 0.5327, 0.8991, 0.5599, 0.8762, 0.5324, 0.9299, 0.572, 0.8998, 0.5959, 0.8991, 0.5599, 0.9597, 0.5877, 0.9322, 0.6139, 0.9299, 0.572, 0.6753, 0.09849, 0.6911, 0.06628, 0.7117, 0.105, 0.9299, 0.572, 0.9322, 0.6139, 0.8998, 0.5959, 0.9322, 0.6139, 0.8968, 0.6377, 0.8998, 0.5959, 0.7117, 0.105, 0.6911, 0.06628, 0.727, 0.07463, 0.9597, 0.6312, 0.9266, 0.6575, 0.9322, 0.6139, 0.9322, 0.6139, 0.9266, 0.6575, 0.8968, 0.6377, 0.9266, 0.6575, 0.8897, 0.6753, 0.8968, 0.6377, 0.6753, 0.09849, 0.6527, 0.06449, 0.6911, 0.06628, 0.6527, 0.06449, 0.6644, 0.03379, 0.6911, 0.06628, 0.6911, 0.06628, 0.6644, 0.03379, 0.7022, 0.03721, 0.7164, 0.5062, 0.6812, 0.4955, 0.6914, 0.4716, 0.9266, 0.6575, 0.9148, 0.6911, 0.8897, 0.6753, 0.6812, 0.4955, 0.6472, 0.492, 0.6541, 0.4673, 0.6812, 0.4955, 0.6602, 0.5226, 0.6472, 0.492, 0.7164, 0.5062, 0.6981, 0.5324, 0.6812, 0.4955, 0.6527, 0.06449, 0.623, 0.03977, 0.6644, 0.03379, 0.6812, 0.4955, 0.6981, 0.5324, 0.6602, 0.5226, 0.6981, 0.5324, 0.6726, 0.5628, 0.6602, 0.5226, 0.7164, 0.5062, 0.7324, 0.5475, 0.6981, 0.5324, 0.7324, 0.5475, 0.7094, 0.5773, 0.6981, 0.5324, 0.6981, 0.5324, 0.7094, 0.5773, 0.6726, 0.5628, 0.7094, 0.5773, 0.6806, 0.6042, 0.6726, 0.5628, 0.6527, 0.06449, 0.6134, 0.0744, 0.623, 0.03977, 0.6134, 0.0744, 0.5821, 0.05456, 0.623, 0.03977, 0.623, 0.03977, 0.5821, 0.05456, 0.5908, 0.02162, 0.7377, 0.5916, 0.7117, 0.618, 0.7094, 0.5773, 0.7094, 0.5773, 0.7117, 0.618, 0.6806, 0.6042, 0.7117, 0.618, 0.6835, 0.6374, 0.6806, 0.6042, 0.7117, 0.618, 0.7011, 0.6558, 0.6835, 0.6374, 0.5821, 0.05456, 0.5457, 0.0767, 0.5549, 0.04141, 0.6134, 0.0744, 0.5779, 0.09485, 0.5821, 0.05456, 0.7117, 0.618, 0.7319, 0.6341, 0.7011, 0.6558, 0.5457, 0.0767, 0.5174, 0.104, 0.524, 0.06504, 0.5821, 0.05456, 0.5779, 0.09485, 0.5457, 0.0767, 0.5779, 0.09485, 0.5439, 0.1209, 0.5457, 0.0767, 0.5457, 0.0767, 0.5439, 0.1209, 0.5174, 0.104, 0.7377, 0.3877, 0.7614, 0.371, 0.7672, 0.4124, 0.6134, 0.0744, 0.6118, 0.1145, 0.5779, 0.09485, 0.6118, 0.1145, 0.5786, 0.1386, 0.5779, 0.09485, 0.5779, 0.09485, 0.5786, 0.1386, 0.5439, 0.1209, 0.5786, 0.1386, 0.5499, 0.1618, 0.5439, 0.1209, 0.5439, 0.1209, 0.5499, 0.1618, 0.5207, 0.1453, 0.7386, 0.346, 0.7628, 0.3349, 0.7614, 0.371, 0.9153, 0.5327, 0.9299, 0.572, 0.8991, 0.5599, 0.9291, 0.5055, 0.9492, 0.5443, 0.9153, 0.5327, 0.6973, 0.214, 0.6962, 0.1801, 0.727, 0.1856, 0.9153, 0.5327, 0.9492, 0.5443, 0.9299, 0.572, 0.9492, 0.5443, 0.9597, 0.5877, 0.9299, 0.572, 0.727, 0.1856, 0.6962, 0.1801, 0.7241, 0.1461, 0.6962, 0.1801, 0.6881, 0.1377, 0.7241, 0.1461, 0.7241, 0.1461, 0.6881, 0.1377, 0.7117, 0.105, 0.6881, 0.1377, 0.6753, 0.09849, 0.7117, 0.105, 0.6973, 0.214, 0.6647, 0.2065, 0.6962, 0.1801, 0.6647, 0.2065, 0.6587, 0.1697, 0.6962, 0.1801, 0.6962, 0.1801, 0.6587, 0.1697, 0.6881, 0.1377, 0.6587, 0.1697, 0.65, 0.1294, 0.6881, 0.1377, 0.6881, 0.1377, 0.65, 0.1294, 0.6753, 0.09849, 0.65, 0.1294, 0.6411, 0.09516, 0.6753, 0.09849, 0.5499, 0.1618, 0.5573, 0.2003, 0.5309, 0.1793, 0.5786, 0.1386, 0.5842, 0.1814, 0.5499, 0.1618, 0.6118, 0.1145, 0.6182, 0.1554, 0.5786, 0.1386, 0.5499, 0.1618, 0.5842, 0.1814, 0.5573, 0.2003, 0.5842, 0.1814, 0.594, 0.2192, 0.5573, 0.2003, 0.5786, 0.1386, 0.6182, 0.1554, 0.5842, 0.1814, 0.6182, 0.1554, 0.6263, 0.1978, 0.5842, 0.1814, 0.5842, 0.1814, 0.6263, 0.1978, 0.594, 0.2192, 0.6263, 0.1978, 0.6338, 0.2301, 0.594, 0.2192, 0.6118, 0.1145, 0.65, 0.1294, 0.6182, 0.1554, 0.65, 0.1294, 0.6587, 0.1697, 0.6182, 0.1554, 0.6182, 0.1554, 0.6587, 0.1697, 0.6263, 0.1978, 0.6587, 0.1697, 0.6647, 0.2065, 0.6263, 0.1978, 0.6263, 0.1978, 0.6647, 0.2065, 0.6338, 0.2301, 0.6647, 0.2065, 0.6672, 0.2323, 0.6338, 0.2301])
me_cylinder_002.use_remesh_preserve_volume = False
me_cylinder_002.use_remesh_preserve_attributes = False
me_cylinder_002.use_mirror_vertex_groups = False
me_cylinder_002.update()

# ---- objects
ob_player = bpy.data.objects.new('Player', me_cylinder_002)

# ---- transforms, parenting, visibility, modifiers, constraints
ob_player.location = (0.0, 0.0, 0.0)
ob_player.lineart.crease_threshold = 0.0

# ---- collection membership
col_collection_1.objects.link(ob_player)

# ---- scene / render settings (as saved in the file)
scene.frame_start = 1; scene.frame_end = 250; scene.frame_set(0)
scene.render.engine = 'BLENDER_EEVEE_NEXT'
scene.render.resolution_percentage = 50
scene.render.dither_intensity = 0.0
scene.cycles.use_denoising = False
scene.cycles.samples = 128
scene.cycles.sampling_pattern = 'TABULATED_SOBOL'
scene.cycles.use_adaptive_sampling = False
scene.cycles.use_light_tree = False
scene.cycles.blur_glossy = 0.0
scene.cycles.sample_clamp_indirect = 0.0
scene.view_settings.view_transform = 'Standard'
bpy.context.view_layer.update()

# ---- added for rendering (the .blend has no active camera and no usable light): camera, sun
cam_auto = bpy.data.cameras.new('AutoCamera')
cam_auto.lens = 50.0
cam_auto.sensor_width = 36.0
cam_auto.clip_end = 1000.0
ob_auto_camera = bpy.data.objects.new('AutoCamera', cam_auto)
scene.collection.objects.link(ob_auto_camera)
ob_auto_camera.location = (3.39949, -2.57939, 2.71959)
ob_auto_camera.rotation_euler = (1.09748, -7.21219e-08, 0.694738)
scene.camera = ob_auto_camera
light_auto_sun = bpy.data.lights.new('AutoSun', 'SUN')
light_auto_sun.energy = 3.0
light_auto_sun.angle = 0.0523599
ob_auto_sun = bpy.data.objects.new('AutoSun', light_auto_sun)
scene.collection.objects.link(ob_auto_sun)
ob_auto_sun.rotation_euler = (0.872665, 0.174533, 0.523599)
bpy.context.view_layer.update()
